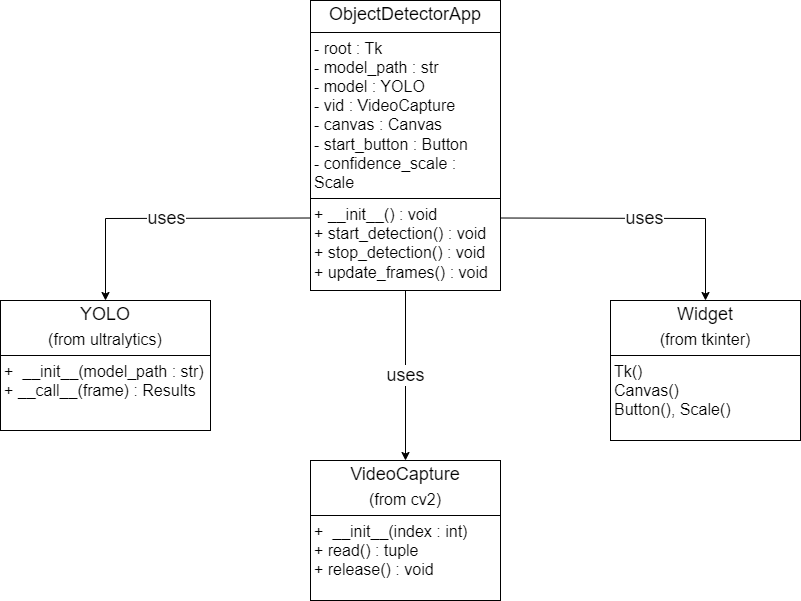

The diagram above was exported from draw.io. Its source (the exported page's mxGraphModel, read from the mxfile embedded in the PNG):
<mxGraphModel dx="2051" dy="613" grid="1" gridSize="10" guides="1" tooltips="1" connect="1" arrows="1" fold="1" page="1" pageScale="1" pageWidth="550" pageHeight="100" math="0" shadow="0">
  <root>
    <mxCell id="0" />
    <mxCell id="1" parent="0" />
    <mxCell id="xgcrbedI-eEb0rg07iPV-26" value="&lt;p style=&quot;margin:0px;margin-top:4px;text-align:center;&quot;&gt;&lt;font style=&quot;font-size: 18px;&quot;&gt;ObjectDetectorApp&lt;br&gt;&lt;/font&gt;&lt;/p&gt;&lt;hr size=&quot;1&quot; style=&quot;border-style:solid;&quot;&gt;&lt;p style=&quot;margin:0px;margin-left:4px;&quot;&gt;&lt;font size=&quot;3&quot; style=&quot;&quot;&gt;&lt;span style=&quot;background-color: initial;&quot;&gt;- root : Tk&lt;/span&gt;&lt;span style=&quot;background-color: initial; white-space: pre;&quot;&gt;&#09;&lt;/span&gt;&lt;span style=&quot;background-color: initial; white-space: pre;&quot;&gt;&#09;&lt;/span&gt;&lt;/font&gt;&lt;/p&gt;&lt;p style=&quot;margin:0px;margin-left:4px;&quot;&gt;&lt;font size=&quot;3&quot;&gt;- model_path : str&lt;br&gt;&lt;/font&gt;&lt;/p&gt;&lt;p style=&quot;margin:0px;margin-left:4px;&quot;&gt;&lt;font size=&quot;3&quot;&gt;- model : YOLO&lt;br&gt;&lt;/font&gt;&lt;/p&gt;&lt;p style=&quot;margin:0px;margin-left:4px;&quot;&gt;&lt;font size=&quot;3&quot;&gt;- vid : VideoCapture&lt;/font&gt;&lt;/p&gt;&lt;p style=&quot;margin:0px;margin-left:4px;&quot;&gt;&lt;font size=&quot;3&quot;&gt;- canvas : Canvas&lt;/font&gt;&lt;/p&gt;&lt;p style=&quot;margin:0px;margin-left:4px;&quot;&gt;&lt;font size=&quot;3&quot;&gt;- start_button : Button&lt;/font&gt;&lt;/p&gt;&lt;p style=&quot;margin:0px;margin-left:4px;&quot;&gt;&lt;font size=&quot;3&quot;&gt;- confidence_scale : Scale&lt;/font&gt;&lt;/p&gt;&lt;hr size=&quot;1&quot; style=&quot;border-style:solid;&quot;&gt;&lt;p style=&quot;margin:0px;margin-left:4px;&quot;&gt;&lt;font size=&quot;3&quot;&gt;+ __init__() : void&lt;/font&gt;&lt;/p&gt;&lt;p style=&quot;margin:0px;margin-left:4px;&quot;&gt;&lt;font size=&quot;3&quot;&gt;+ start_detection() : void&lt;/font&gt;&lt;/p&gt;&lt;p style=&quot;margin:0px;margin-left:4px;&quot;&gt;&lt;font size=&quot;3&quot;&gt;+ stop_detection() : void&lt;/font&gt;&lt;/p&gt;&lt;p style=&quot;margin:0px;margin-left:4px;&quot;&gt;&lt;font size=&quot;3&quot;&gt;+ update_frames() : void&lt;/font&gt;&lt;/p&gt;" style="verticalAlign=top;align=left;overflow=fill;html=1;whiteSpace=wrap;" vertex="1" parent="1">
      <mxGeometry x="130" y="120" width="190" height="290" as="geometry" />
    </mxCell>
    <mxCell id="xgcrbedI-eEb0rg07iPV-27" value="&lt;p style=&quot;margin:0px;margin-top:4px;text-align:center;&quot;&gt;&lt;font style=&quot;font-size: 18px;&quot;&gt;YOLO&lt;/font&gt;&lt;/p&gt;&lt;p style=&quot;margin:0px;margin-top:4px;text-align:center;&quot;&gt;&lt;font size=&quot;3&quot;&gt;(from ultralytics)&lt;/font&gt;&lt;/p&gt;&lt;hr size=&quot;1&quot; style=&quot;border-style:solid;&quot;&gt;&lt;p style=&quot;margin:0px;margin-left:4px;&quot;&gt;&lt;font size=&quot;3&quot;&gt;&lt;span style=&quot;background-color: initial;&quot;&gt;+&amp;nbsp; __init__(model_path : str)&lt;/span&gt;&lt;br&gt;&lt;/font&gt;&lt;/p&gt;&lt;p style=&quot;margin:0px;margin-left:4px;&quot;&gt;&lt;font size=&quot;3&quot;&gt;+ __call__(frame) : Results&lt;/font&gt;&lt;/p&gt;" style="verticalAlign=top;align=left;overflow=fill;html=1;whiteSpace=wrap;" vertex="1" parent="1">
      <mxGeometry x="-180" y="420" width="210" height="130" as="geometry" />
    </mxCell>
    <mxCell id="xgcrbedI-eEb0rg07iPV-28" value="&lt;p style=&quot;margin:0px;margin-top:4px;text-align:center;&quot;&gt;&lt;font style=&quot;font-size: 18px;&quot;&gt;VideoCapture&lt;/font&gt;&lt;/p&gt;&lt;p style=&quot;margin:0px;margin-top:4px;text-align:center;&quot;&gt;&lt;font size=&quot;3&quot;&gt;(from cv2)&lt;/font&gt;&lt;/p&gt;&lt;hr size=&quot;1&quot; style=&quot;border-style:solid;&quot;&gt;&lt;p style=&quot;margin:0px;margin-left:4px;&quot;&gt;&lt;font size=&quot;3&quot;&gt;&lt;span style=&quot;background-color: initial;&quot;&gt;+&amp;nbsp; __init__(index : int)&lt;/span&gt;&lt;br&gt;&lt;/font&gt;&lt;/p&gt;&lt;p style=&quot;margin:0px;margin-left:4px;&quot;&gt;&lt;font size=&quot;3&quot;&gt;+ read() : tuple&lt;/font&gt;&lt;/p&gt;&lt;p style=&quot;margin:0px;margin-left:4px;&quot;&gt;&lt;font size=&quot;3&quot;&gt;+ release() : void&lt;/font&gt;&lt;/p&gt;" style="verticalAlign=top;align=left;overflow=fill;html=1;whiteSpace=wrap;" vertex="1" parent="1">
      <mxGeometry x="130" y="580" width="190" height="140" as="geometry" />
    </mxCell>
    <mxCell id="xgcrbedI-eEb0rg07iPV-29" value="&lt;p style=&quot;margin:0px;margin-top:4px;text-align:center;&quot;&gt;&lt;font style=&quot;font-size: 18px;&quot;&gt;Widget&lt;/font&gt;&lt;/p&gt;&lt;p style=&quot;margin:0px;margin-top:4px;text-align:center;&quot;&gt;&lt;font size=&quot;3&quot;&gt;(from tkinter)&lt;/font&gt;&lt;/p&gt;&lt;hr size=&quot;1&quot; style=&quot;border-style:solid;&quot;&gt;&lt;p style=&quot;margin:0px;margin-left:4px;&quot;&gt;&lt;font size=&quot;3&quot;&gt;Tk()&lt;/font&gt;&lt;/p&gt;&lt;p style=&quot;margin:0px;margin-left:4px;&quot;&gt;&lt;font size=&quot;3&quot;&gt;Canvas()&lt;/font&gt;&lt;/p&gt;&lt;p style=&quot;margin:0px;margin-left:4px;&quot;&gt;&lt;font size=&quot;3&quot;&gt;Button(), Scale()&lt;/font&gt;&lt;/p&gt;" style="verticalAlign=top;align=left;overflow=fill;html=1;whiteSpace=wrap;" vertex="1" parent="1">
      <mxGeometry x="430" y="420" width="190" height="140" as="geometry" />
    </mxCell>
    <mxCell id="xgcrbedI-eEb0rg07iPV-30" value="&lt;font style=&quot;font-size: 18px;&quot;&gt;uses&lt;/font&gt;" style="endArrow=classic;html=1;rounded=0;exitX=0;exitY=0.75;exitDx=0;exitDy=0;entryX=0.5;entryY=0;entryDx=0;entryDy=0;" edge="1" parent="1" source="xgcrbedI-eEb0rg07iPV-26" target="xgcrbedI-eEb0rg07iPV-27">
      <mxGeometry x="-0.0011" width="50" height="50" relative="1" as="geometry">
        <mxPoint x="260" y="320" as="sourcePoint" />
        <mxPoint x="310" y="270" as="targetPoint" />
        <Array as="points">
          <mxPoint x="-75" y="338" />
        </Array>
        <mxPoint as="offset" />
      </mxGeometry>
    </mxCell>
    <mxCell id="xgcrbedI-eEb0rg07iPV-31" value="&lt;div style=&quot;&quot;&gt;&lt;font style=&quot;font-size: 18px;&quot;&gt;uses&lt;/font&gt;&lt;/div&gt;" style="endArrow=classic;html=1;rounded=0;exitX=1;exitY=0.75;exitDx=0;exitDy=0;entryX=0.5;entryY=0;entryDx=0;entryDy=0;align=center;" edge="1" parent="1" source="xgcrbedI-eEb0rg07iPV-26" target="xgcrbedI-eEb0rg07iPV-29">
      <mxGeometry width="50" height="50" relative="1" as="geometry">
        <mxPoint x="260" y="320" as="sourcePoint" />
        <mxPoint x="310" y="270" as="targetPoint" />
        <Array as="points">
          <mxPoint x="525" y="338" />
        </Array>
      </mxGeometry>
    </mxCell>
    <mxCell id="xgcrbedI-eEb0rg07iPV-32" value="&lt;font style=&quot;font-size: 18px;&quot;&gt;uses&lt;/font&gt;" style="endArrow=classic;html=1;rounded=0;exitX=0.5;exitY=1;exitDx=0;exitDy=0;" edge="1" parent="1" source="xgcrbedI-eEb0rg07iPV-26" target="xgcrbedI-eEb0rg07iPV-28">
      <mxGeometry width="50" height="50" relative="1" as="geometry">
        <mxPoint x="260" y="320" as="sourcePoint" />
        <mxPoint x="310" y="270" as="targetPoint" />
      </mxGeometry>
    </mxCell>
  </root>
</mxGraphModel>